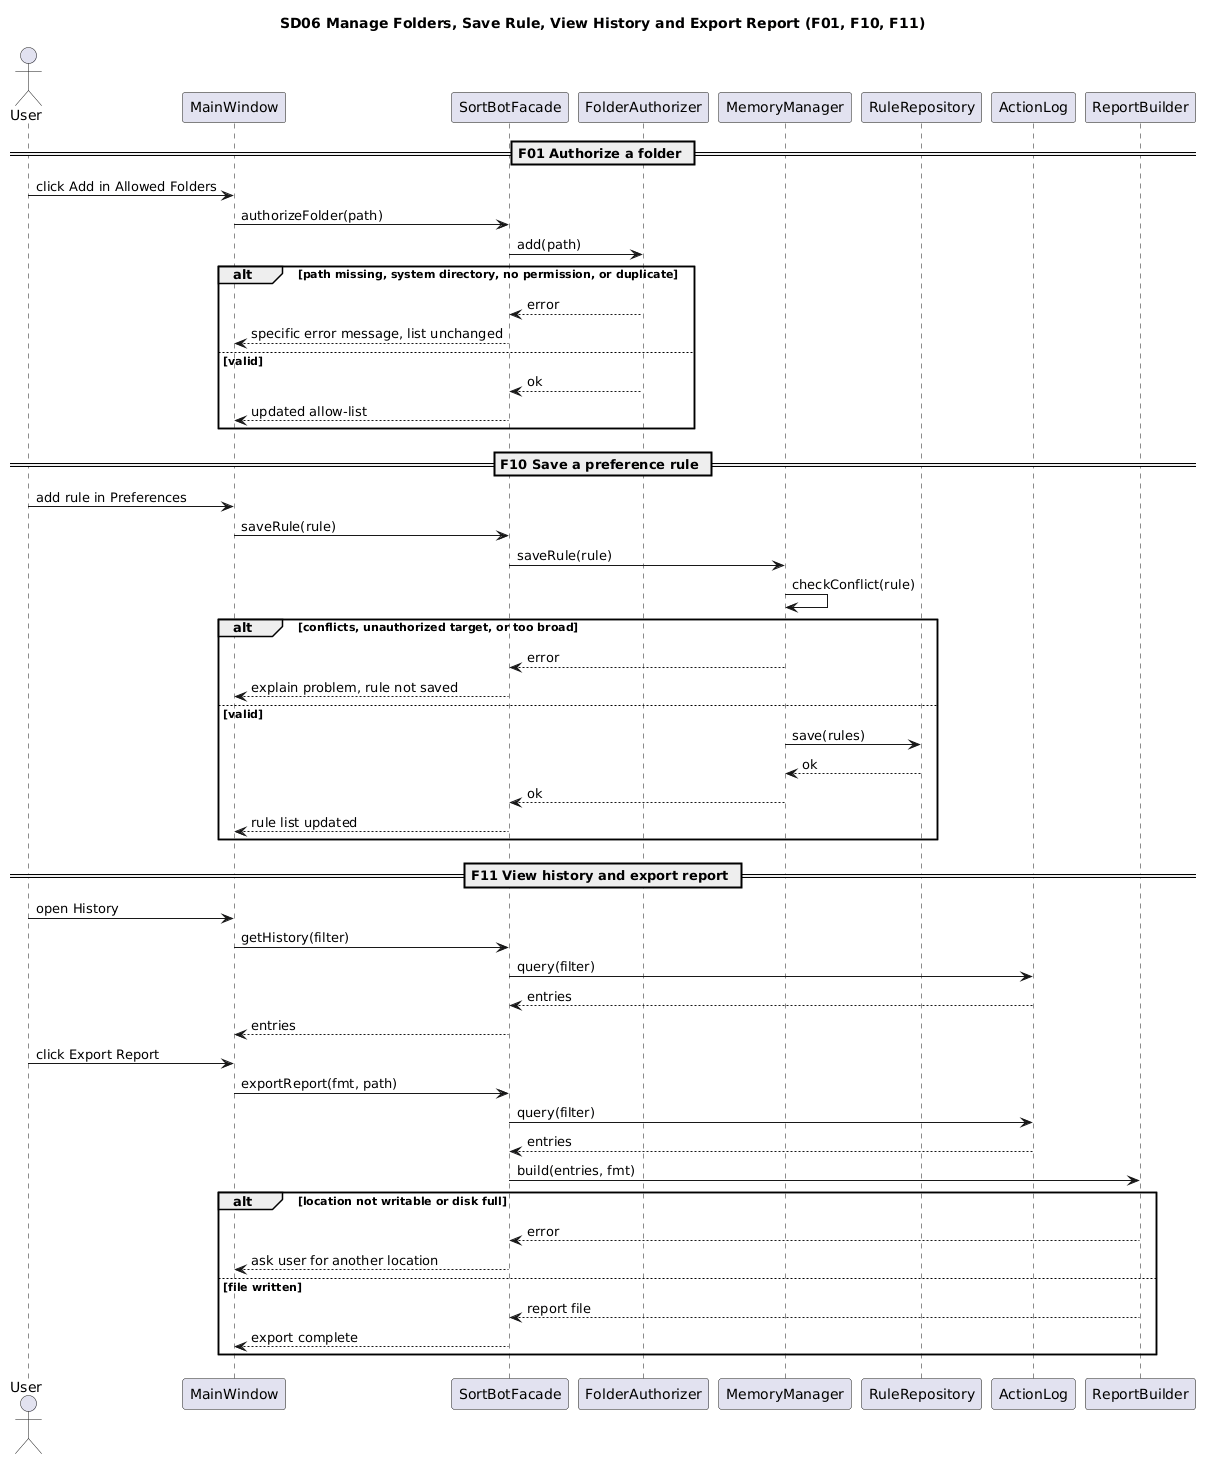

The diagram above was rendered by PlantUML. Its source (embedded in the PNG):
@startuml
title SD06 Manage Folders, Save Rule, View History and Export Report (F01, F10, F11)
skinparam shadowing false
actor User
participant MainWindow as MW
participant SortBotFacade as SF
participant FolderAuthorizer as FA
participant MemoryManager as MM
participant RuleRepository as RR
participant ActionLog as AL
participant ReportBuilder as RB

== F01 Authorize a folder ==
User -> MW : click Add in Allowed Folders
MW -> SF : authorizeFolder(path)
SF -> FA : add(path)
alt path missing, system directory, no permission, or duplicate
  FA --> SF : error
  SF --> MW : specific error message, list unchanged
else valid
  FA --> SF : ok
  SF --> MW : updated allow-list
end

== F10 Save a preference rule ==
User -> MW : add rule in Preferences
MW -> SF : saveRule(rule)
SF -> MM : saveRule(rule)
MM -> MM : checkConflict(rule)
alt conflicts, unauthorized target, or too broad
  MM --> SF : error
  SF --> MW : explain problem, rule not saved
else valid
  MM -> RR : save(rules)
  RR --> MM : ok
  MM --> SF : ok
  SF --> MW : rule list updated
end

== F11 View history and export report ==
User -> MW : open History
MW -> SF : getHistory(filter)
SF -> AL : query(filter)
AL --> SF : entries
SF --> MW : entries
User -> MW : click Export Report
MW -> SF : exportReport(fmt, path)
SF -> AL : query(filter)
AL --> SF : entries
SF -> RB : build(entries, fmt)
alt location not writable or disk full
  RB --> SF : error
  SF --> MW : ask user for another location
else file written
  RB --> SF : report file
  SF --> MW : export complete
end
@enduml